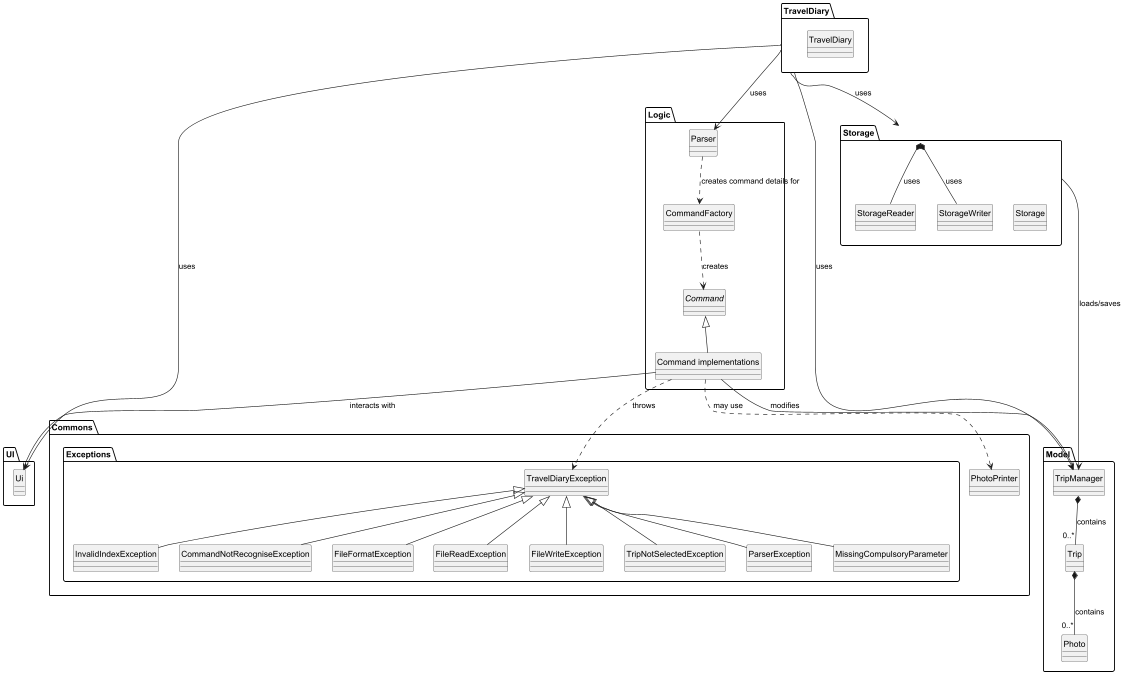

The diagram above was rendered by PlantUML. Its source (embedded in the PNG):
@startuml TravelDiaryArchitecture

hide circle
skinparam classAttributeIconSize 0

package "TravelDiary" {
  class TravelDiary
}

package "UI" {
  class Ui
}

package "Logic" {
  class Parser
  class CommandFactory
  interface Command
  class "Command implementations" as CommandImpl
}

package "Model" {
  class TripManager
  class Trip
  class Photo
}

package "Storage" {
  class Storage
  class StorageReader
  class StorageWriter
}

package "Commons" {
  package "Exceptions" {
    class TravelDiaryException
    class InvalidIndexException
    class CommandNotRecogniseException
    class FileFormatException
    class FileReadException
    class FileWriteException
    class TripNotSelectedException
    class ParserException
    class MissingCompulsoryParameter
  }
  class PhotoPrinter
}

' Main relationships
TravelDiary --> Ui : uses
TravelDiary --> TripManager : uses
TravelDiary --> Parser : uses
TravelDiary --> Storage : uses

' Logic relationships
Parser ..> CommandFactory : creates command details for
CommandFactory ..> Command : creates
Command <|-- CommandImpl
CommandImpl --> TripManager : modifies
CommandImpl --> Ui : interacts with

' Model relationships
TripManager *-- "0..*" Trip : contains
Trip *-- "0..*" Photo : contains

' Storage relationships
Storage --> TripManager : loads/saves
Storage *-- StorageReader : uses
Storage *-- StorageWriter : uses

' Exception relationships
TravelDiaryException <|-- InvalidIndexException
TravelDiaryException <|-- CommandNotRecogniseException
TravelDiaryException <|-- FileFormatException
TravelDiaryException <|-- FileReadException
TravelDiaryException <|-- FileWriteException
TravelDiaryException <|-- TripNotSelectedException
TravelDiaryException <|-- ParserException
TravelDiaryException <|-- MissingCompulsoryParameter

' Commons relationships
CommandImpl ..> PhotoPrinter : may use
CommandImpl ..> TravelDiaryException : throws

@enduml